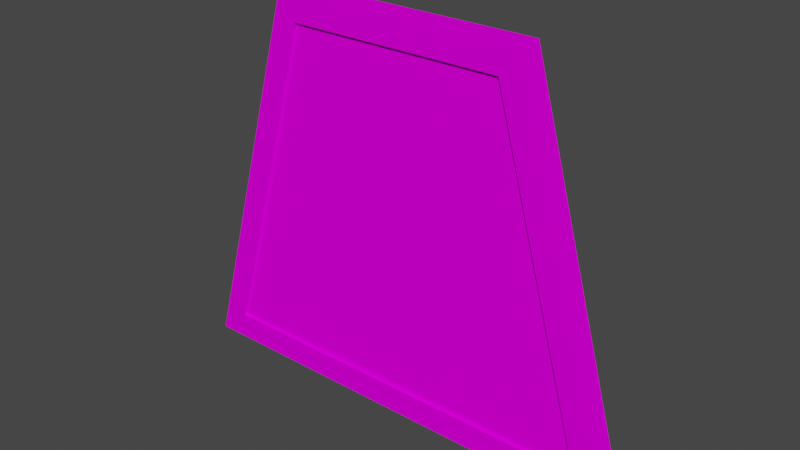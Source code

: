 # Source: wintrap.blend  (saved by Blender 3.0.42; exported with 4.5.12 LTS)
import bpy
from mathutils import Matrix  # noqa: F401  (used for matrix-valued properties, if any)

bpy.ops.wm.read_factory_settings(use_empty=True)
scene = bpy.context.scene
scene.name = 'Scene'

# ---- collections
col_wintrap = bpy.data.collections.new('wintrap'); scene.collection.children.link(col_wintrap)

# ---- images (referenced by path relative to the original .blend; pixels are not part of the script)
import os
ASSET_DIR = os.environ.get("B2B_ASSET_DIR", "")  # directory of the original .blend (textures are referenced by path, not embedded)
HERE = os.path.dirname(os.path.abspath(__file__))  # packed textures are extracted next to this script under _unpacked/

def load_image(name, relpath, width, height, colorspace="sRGB"):
    """Load a texture the original file referenced (path relative to the .blend, or extracted next to this script)."""
    p = next((c for c in (os.path.join(HERE, relpath), os.path.join(ASSET_DIR, relpath)) if relpath and os.path.exists(c)), "")
    if p:
        img = bpy.data.images.load(p, check_existing=True)
        img.name = name
    else:  # same state as the original file: an image datablock whose file is absent (Cycles renders it pink)
        img = bpy.data.images.new(name, width, height)
        img.source = "FILE"
        img.filepath = "//" + (relpath or name)
    img.colorspace_settings.name = colorspace
    return img
img_wintrim_png = load_image('WINTRIM.png', 'WINTRIM.png', 1024, 1024, 'sRGB')
img_winslot_png = load_image('WINSLOT.png', 'WINSLOT.png', 1024, 1024, 'sRGB')
img_winpain_png = load_image('WINPAIN.png', 'WINPAIN.png', 1024, 1024, 'sRGB')
img_wingird_png = load_image('WINGIRD.png', 'WINGIRD.png', 1024, 1024, 'sRGB')

# ---- materials (node trees are filled in below, after node groups)
mat_wintrim = bpy.data.materials.new('wintrim')
mat_wintrim.use_backface_culling = True
mat_wintrim.use_transparent_shadow = False
mat_winslot = bpy.data.materials.new('winslot')
mat_winslot.use_backface_culling = True
mat_winslot.use_transparent_shadow = False
mat_winpain = bpy.data.materials.new('winpain')
mat_winpain.use_transparent_shadow = False
mat_wingird = bpy.data.materials.new('wingird')
mat_wingird.use_transparent_shadow = False

# ---- material node trees
mat_wintrim.use_nodes = True; mat_wintrim.node_tree.nodes.clear()
_N = mat_wintrim.node_tree.nodes; _L = mat_wintrim.node_tree.links
n0 = _N.new('ShaderNodeOutputMaterial'); n0.name = 'Material Output'; n0.location = (300, 300)
n1 = _N.new('ShaderNodeBsdfDiffuse'); n1.name = 'Diffuse BSDF'; n1.location = (50, 300)
n2 = _N.new('ShaderNodeTexImage'); n2.name = 'Image Texture'; n2.location = (-290, 300)
n2.image = img_wintrim_png
_L.new(n1.outputs[0], n0.inputs[0])
_L.new(n2.outputs[0], n1.inputs[0])
n0.is_active_output = True
mat_winslot.use_nodes = True; mat_winslot.node_tree.nodes.clear()
_N = mat_winslot.node_tree.nodes; _L = mat_winslot.node_tree.links
n0 = _N.new('ShaderNodeOutputMaterial'); n0.name = 'Material Output'; n0.location = (300, 300)
n1 = _N.new('ShaderNodeBsdfDiffuse'); n1.name = 'Diffuse BSDF'; n1.location = (50, 300)
n2 = _N.new('ShaderNodeTexImage'); n2.name = 'Image Texture'; n2.location = (-290, 300)
n2.image = img_winslot_png
_L.new(n1.outputs[0], n0.inputs[0])
_L.new(n2.outputs[0], n1.inputs[0])
n0.is_active_output = True
mat_winpain.use_nodes = True; mat_winpain.node_tree.nodes.clear()
_N = mat_winpain.node_tree.nodes; _L = mat_winpain.node_tree.links
n0 = _N.new('ShaderNodeOutputMaterial'); n0.name = 'Material Output'; n0.location = (300, 300)
n1 = _N.new('ShaderNodeBsdfDiffuse'); n1.name = 'Diffuse BSDF'; n1.location = (50, 300)
n2 = _N.new('ShaderNodeTexImage'); n2.name = 'Image Texture'; n2.location = (-290, 300)
n2.image = img_winpain_png
_L.new(n1.outputs[0], n0.inputs[0])
_L.new(n2.outputs[0], n1.inputs[0])
n0.is_active_output = True
mat_wingird.use_nodes = True; mat_wingird.node_tree.nodes.clear()
_N = mat_wingird.node_tree.nodes; _L = mat_wingird.node_tree.links
n0 = _N.new('ShaderNodeOutputMaterial'); n0.name = 'Material Output'; n0.location = (300, 300)
n1 = _N.new('ShaderNodeBsdfDiffuse'); n1.name = 'Diffuse BSDF'; n1.location = (50, 300)
n2 = _N.new('ShaderNodeTexImage'); n2.name = 'Image Texture'; n2.location = (-290, 300)
n2.image = img_wingird_png
_L.new(n1.outputs[0], n0.inputs[0])
_L.new(n2.outputs[0], n1.inputs[0])
n0.is_active_output = True

# ---- world
world_world = bpy.data.worlds.new('World'); scene.world = world_world
world_world.use_nodes = True; world_world.node_tree.nodes.clear()
_N = world_world.node_tree.nodes; _L = world_world.node_tree.links
n0 = _N.new('ShaderNodeOutputWorld'); n0.name = 'World Output'; n0.location = (300, 300)
n1 = _N.new('ShaderNodeBackground'); n1.name = 'Background'; n1.location = (10, 300)
n1.inputs[0].default_value = (0.05088, 0.05088, 0.05088, 1.0)
_L.new(n1.outputs[0], n0.inputs[0])
n0.is_active_output = True
world_world.color = (0.05088, 0.05088, 0.05088)
world_world.use_sun_shadow = False
world_world.sun_shadow_jitter_overblur = 0.0

# ---- meshes
me_cube = bpy.data.meshes.new('Cube')
me_cube.from_pydata([(-3.5, -0.2, -2.9), (-1.875, -0.2, 2.9), (-3.5, 0.2, -2.9), (-1.875, 0.2, 2.9), (3.5, -0.2, -2.9), (1.875, -0.2, 2.9), (3.5, 0.2, -2.9), (1.875, 0.2, 2.9), (-3.019, -0.2, -2.502), (-1.617, -0.2, 2.502), (-3.019, 0.2, -2.502), (-1.617, 0.2, 2.502), (3.019, -0.2, -2.502), (1.617, -0.2, 2.502), (3.019, 0.2, -2.502), (1.617, 0.2, 2.502)], [], [(0, 1, 3, 2), (6, 7, 5, 4), (2, 6, 4, 0), (7, 3, 1, 5), (11, 10, 2, 3), (10, 14, 6, 2), (8, 0, 4, 12), (9, 1, 0, 8), (3, 7, 15, 11), (14, 15, 7, 6), (13, 5, 1, 9), (12, 4, 5, 13), (9, 8, 10, 11), (14, 12, 13, 15), (10, 8, 12, 14), (9, 11, 15, 13)])
me_cube.polygons.foreach_set('material_index', [0, 0, 0, 0, 0, 0, 0, 0, 0, 0, 0, 0, 1, 1, 1, 1])
_uv = me_cube.uv_layers.new(name='UVMap')
_uv.uv.foreach_set('vector', [1.0, 0.0, 1.0, 1.0, 1.903e-06, 1.0, 0.0, 0.0, 1.0, 0.0, 1.0, 1.0, 0.0, 1.0, 1.903e-06, 0.0, 1.0, 0.0, 1.0, 1.0, 0.0, 1.0, 1.903e-06, 0.0, 1.0, 0.0, 1.0, 1.0, 1.903e-06, 1.0, 0.0, 0.0, 1.0, 0.05215, 1.0, 0.9148, 1.07e-06, 1.0, 0.0, 0.0, 1.0, 0.06868, 1.0, 0.9313, 0.0, 1.0, 0.0, 0.0, 0.0, 0.06868, 1.0, 0.0, 1.0, 1.0, 0.0, 0.9313, 0.0, 0.05215, 1.0, 0.0, 1.0, 1.0, 0.0, 0.9148, 1.0, 0.0, 1.0, 1.0, 0.0, 0.9313, 0.0, 0.06868, 1.0, 0.08521, 1.0, 0.9479, 0.0, 1.0, 0.0, 0.0, 0.0, 0.06868, 1.0, 0.0, 1.0, 1.0, 0.0, 0.9313, 0.0, 0.08521, 1.0, 0.0, 1.0, 1.0, 0.0, 0.9479, 1.0, 0.0, 1.0, 1.0, 9.513e-07, 1.0, 0.0, 0.0, 0.0, 0.0, 1.0, 0.0, 1.0, 1.0, 9.513e-07, 1.0, 1.903e-06, 0.0, 1.0, 0.0, 1.0, 1.0, 0.0, 1.0, 9.513e-07, 0.0, 1.0, 0.0, 1.0, 1.0, 0.0, 1.0])
me_cube.materials.append(mat_wintrim)
me_cube.materials.append(mat_winslot)
me_cube.use_remesh_fix_poles = True
me_cube.use_remesh_preserve_attributes = False
me_cube.update()
me_cube_002 = bpy.data.meshes.new('Cube.002')
me_cube_002.from_pydata([(-3.019, 1.49e-08, -2.502), (-1.617, 1.49e-08, 2.502), (3.019, 1.49e-08, -2.502), (1.617, 1.49e-08, 2.502)], [], [(2, 0, 1, 3)])
_uv = me_cube_002.uv_layers.new(name='UVMap')
_uv.uv.foreach_set('vector', [1.0, 0.0, 0.0, 0.0, 0.2321, 1.0, 0.7679, 1.0])
me_cube_002.materials.append(mat_winpain)
me_cube_002.use_remesh_fix_poles = True
me_cube_002.use_remesh_preserve_attributes = False
me_cube_002.update()
me_cube_001 = bpy.data.meshes.new('Cube.001')
me_cube_001.from_pydata([(-3.019, -0.15, -2.502), (-1.617, -0.15, 2.502), (3.019, -0.15, -2.502), (1.617, -0.15, 2.502)], [], [(2, 0, 1, 3)])
_uv = me_cube_001.uv_layers.new(name='UVMap')
_uv.uv.foreach_set('vector', [1.746, 0.00306, -0.7527, 0.00306, -0.1726, 1.038, 1.166, 1.038])
me_cube_001.materials.append(mat_wingird)
me_cube_001.use_remesh_fix_poles = True
me_cube_001.use_remesh_preserve_attributes = False
me_cube_001.update()

# ---- objects
ob_frame = bpy.data.objects.new('frame', me_cube)
ob_glass = bpy.data.objects.new('glass', me_cube_002)
ob_grid = bpy.data.objects.new('grid', me_cube_001)

# ---- transforms, parenting, visibility, modifiers, constraints
ob_frame.location = (0.0, 0.0, 0.0)
ob_glass.location = (0.0, 0.0, 0.0)
ob_grid.location = (0.0, 0.0, 0.0)

# ---- collection membership
col_wintrap.objects.link(ob_frame)
col_wintrap.objects.link(ob_glass)
col_wintrap.objects.link(ob_grid)

# ---- scene / render settings (as saved in the file)
scene.frame_start = 1; scene.frame_end = 250; scene.frame_set(1)
scene.render.engine = 'BLENDER_EEVEE_NEXT'
scene.cycles.use_denoising = False
scene.cycles.sampling_pattern = 'TABULATED_SOBOL'
scene.cycles.use_light_tree = False
scene.view_settings.view_transform = 'Filmic'
bpy.context.view_layer.update()

# ---- added for rendering (the .blend has no active camera and no usable light): camera, sun
cam_auto = bpy.data.cameras.new('AutoCamera')
cam_auto.lens = 50.0
cam_auto.sensor_width = 36.0
cam_auto.clip_end = 1000.0
ob_auto_camera = bpy.data.objects.new('AutoCamera', cam_auto)
scene.collection.objects.link(ob_auto_camera)
ob_auto_camera.location = (8.41904, -10.1028, 6.73523)
ob_auto_camera.rotation_euler = (1.09748, -7.21219e-08, 0.694738)
scene.camera = ob_auto_camera
light_auto_sun = bpy.data.lights.new('AutoSun', 'SUN')
light_auto_sun.energy = 3.0
light_auto_sun.angle = 0.0523599
ob_auto_sun = bpy.data.objects.new('AutoSun', light_auto_sun)
scene.collection.objects.link(ob_auto_sun)
ob_auto_sun.rotation_euler = (0.872665, 0.174533, 0.523599)
bpy.context.view_layer.update()
